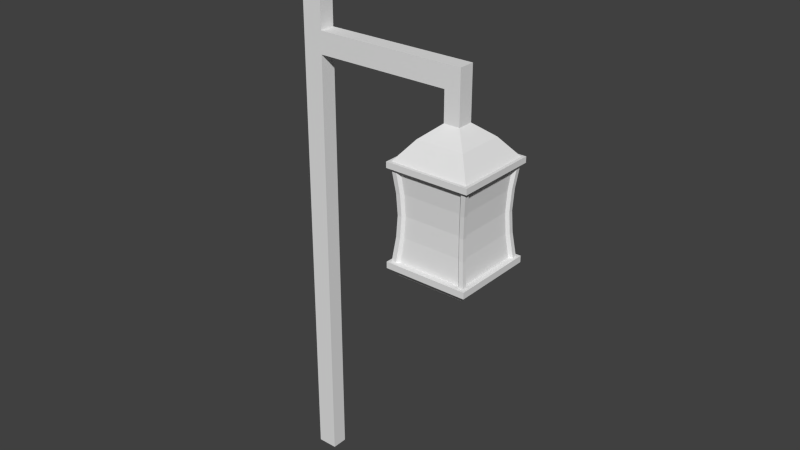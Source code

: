 # Source: lanturn.blend  (saved by Blender 2.59.0; exported with 4.5.12 LTS)
import bpy
from mathutils import Matrix  # noqa: F401  (used for matrix-valued properties, if any)

bpy.ops.wm.read_factory_settings(use_empty=True)
scene = bpy.context.scene
scene.name = 'Scene'

# ---- collections
col_collection_1 = bpy.data.collections.new('Collection 1'); scene.collection.children.link(col_collection_1)

# ---- materials (node trees are filled in below, after node groups)
mat_material = bpy.data.materials.new('Material')
mat_material.alpha_threshold = 0.0
mat_material.use_transparent_shadow = False
mat_material.roughness = 0.5
mat_material.line_color = (0.0, 0.0, 0.0, 1.0)

# ---- material node trees

# ---- world
world_world = bpy.data.worlds.new('World'); scene.world = world_world
world_world.color = (0.05088, 0.05088, 0.05088)
world_world.use_sun_shadow = False
world_world.sun_shadow_jitter_overblur = 0.0
world_world.cycles.sampling_method = 'MANUAL'
world_world.cycles.sample_map_resolution = 256

# ---- meshes
me_cube_001 = bpy.data.meshes.new('Cube.001')
me_cube_001.from_pydata([(1.381, 1.0, -1.557), (1.381, -1.0, -1.557), (-0.619, -1.0, -1.557), (-0.619, 1.0, -1.557), (1.381, 1.0, 0.9168), (1.381, -1.0, 0.9168), (-0.619, -1.0, 0.9168), (-0.619, 1.0, 0.9168), (-0.5079, -0.8889, -1.757), (-0.5079, 0.8889, -1.757), (1.27, 0.8889, -1.757), (1.27, -0.8889, -1.757), (-0.2798, -0.6608, -1.941), (1.042, -0.6608, -1.941), (1.042, 0.6608, -1.941), (-0.2798, 0.6608, -1.941), (1.381, -1.0, -1.393), (1.381, 1.0, -1.393), (-0.619, -1.0, -1.393), (-0.619, 1.0, -1.393), (-0.6992, 1.08, -1.393), (1.461, 1.08, -1.393), (-0.6992, -1.08, -1.393), (1.461, -1.08, -1.393), (-0.6992, -1.08, -1.557), (-0.6992, 1.08, -1.557), (1.461, 1.08, -1.557), (1.461, -1.08, -1.557), (1.263, -1.0, -1.393), (-0.5006, -1.0, -1.393), (-0.5006, -1.0, 0.9168), (1.263, -1.0, 0.9168), (0.1134, 0.2676, -2.054), (0.1134, -0.2677, -2.054), (0.6487, 0.2676, -2.054), (0.6487, -0.2677, -2.054), (1.381, -0.8818, -1.393), (1.381, 0.8817, -1.393), (1.381, 0.8817, 0.9168), (1.381, -0.8818, 0.9168), (-0.5009, 1.0, -1.393), (1.263, 1.0, -1.393), (-0.5009, 1.0, 0.9168), (1.263, 1.0, 0.9168), (-0.619, -0.8822, -1.393), (-0.619, 0.8823, -1.393), (-0.619, 0.8823, 0.9168), (-0.619, -0.8822, 0.9168), (1.309, -0.9277, 0.2975), (1.284, -0.903, -0.2383), (1.309, -0.9277, -0.7741), (1.309, 0.9277, 0.2975), (1.284, 0.903, -0.2383), (1.309, 0.9277, -0.7741), (-0.5467, -0.9277, 0.2975), (-0.522, -0.903, -0.2383), (-0.5467, -0.9277, -0.7741), (-0.5467, 0.9277, 0.2975), (-0.522, 0.903, -0.2383), (-0.5467, 0.9277, -0.7741), (-0.4369, -0.9277, -0.7741), (-0.4151, -0.903, -0.2383), (-0.4369, -0.9277, 0.2975), (1.199, -0.9277, -0.7741), (1.177, -0.903, -0.2383), (1.199, -0.9277, 0.2975), (1.309, 0.818, -0.7741), (1.284, 0.7962, -0.2383), (1.309, 0.818, 0.2975), (1.309, -0.818, -0.7741), (1.284, -0.7962, -0.2383), (1.309, -0.818, 0.2975), (-0.4371, 0.9277, -0.7741), (-0.4153, 0.903, -0.2383), (-0.4371, 0.9277, 0.2975), (1.199, 0.9277, -0.7741), (1.177, 0.903, -0.2383), (1.199, 0.9277, 0.2975), (-0.5467, 0.8185, -0.7741), (-0.522, 0.7967, -0.2383), (-0.5467, 0.8185, 0.2975), (-0.5467, -0.8184, -0.7741), (-0.522, -0.7966, -0.2383), (-0.5467, -0.8184, 0.2975), (1.381, 1.0, 1.067), (-0.619, 1.0, 1.067), (-0.619, -1.0, 1.067), (1.381, -1.0, 1.067), (1.461, -1.08, 1.067), (1.461, 1.08, 1.067), (-0.6986, -1.08, 1.067), (-0.6986, 1.08, 1.067), (1.461, 1.08, 0.9168), (-0.6986, 1.08, 0.9168), (-0.6986, -1.08, 0.9168), (1.461, -1.08, 0.9168), (-0.4751, -0.7552, 0.2975), (-0.5418, -0.8141, 0.9168), (-0.4522, -0.7351, -0.2383), (-0.4751, -0.7552, -0.7741), (-0.5418, -0.8141, -1.393), (-0.4751, 0.7553, 0.2975), (-0.5418, 0.8142, 0.9168), (-0.4522, 0.7352, -0.2383), (-0.4751, 0.7553, -0.7741), (-0.5418, 0.8142, -1.393), (1.136, 0.8561, 0.2975), (1.195, 0.9228, 0.9168), (1.116, 0.8332, -0.2383), (1.136, 0.8561, -0.7741), (1.195, 0.9228, -1.393), (-0.3739, 0.8561, 0.2975), (-0.4328, 0.9228, 0.9168), (-0.3538, 0.8332, -0.2383), (-0.3739, 0.8561, -0.7741), (-0.4328, 0.9228, -1.393), (1.237, -0.7548, 0.2975), (1.304, -0.8137, 0.9168), (1.214, -0.7347, -0.2383), (1.237, -0.7548, -0.7741), (1.304, -0.8137, -1.393), (1.237, 0.7548, 0.2975), (1.304, 0.8137, 0.9168), (1.214, 0.7347, -0.2383), (1.237, 0.7548, -0.7741), (1.304, 0.8137, -1.393), (1.136, -0.8561, 0.2975), (1.195, -0.9228, 0.9168), (1.116, -0.8333, -0.2383), (1.136, -0.8561, -0.7741), (1.195, -0.9228, -1.393), (-0.3737, -0.8561, 0.2975), (-0.4326, -0.9228, 0.9168), (-0.3536, -0.8333, -0.2383), (-0.3737, -0.8561, -0.7741), (-0.4326, -0.9228, -1.393), (0.9966, -0.6156, 1.558), (0.9966, 0.6156, 1.558), (-0.2346, -0.6156, 1.558), (-0.2346, 0.6156, 1.558), (0.1744, 0.2066, 1.902), (0.5876, 0.2066, 1.902), (0.1744, -0.2066, 1.902), (0.5876, -0.2066, 1.902), (0.5876, 0.2066, 2.674), (0.5876, -0.2066, 2.674), (0.1744, -0.2066, 2.674), (0.1744, 0.2066, 2.674), (0.1744, 0.2066, 3.237), (0.5876, 0.2066, 3.237), (0.1744, -0.2066, 3.237), (0.5876, -0.2066, 3.237), (-3.359, 0.2066, 3.237), (-3.359, -0.2066, 3.237), (-3.359, -0.2066, 2.674), (-3.359, 0.2066, 2.674), (-3.88, -0.2066, 2.674), (-3.88, 0.2066, 2.674), (-3.88, 0.2066, 3.237), (-3.88, -0.2066, 3.237), (-3.88, 0.2066, 6.375), (-3.88, -0.2066, 6.375), (-3.359, -0.2066, 6.375), (-3.359, 0.2066, 6.375), (-3.359, 0.2066, -8.493), (-3.88, 0.2066, -8.493), (-3.88, -0.2066, -8.493), (-3.359, -0.2066, -8.493)], [], [(2, 3, 9, 8), (3, 0, 10, 9), (0, 1, 11, 10), (1, 2, 8, 11), (11, 8, 12, 13), (10, 11, 13, 14), (9, 10, 14, 15), (8, 9, 15, 12), (19, 17, 21, 20), (18, 19, 20, 22), (16, 18, 22, 23), (17, 16, 23, 21), (3, 2, 24, 25), (0, 3, 25, 26), (1, 0, 26, 27), (2, 1, 27, 24), (21, 26, 25, 20), (24, 22, 20, 25), (27, 23, 22, 24), (26, 21, 23, 27), (18, 16, 28, 29), (5, 6, 30, 31), (12, 15, 32, 33), (15, 14, 34, 32), (14, 13, 35, 34), (13, 12, 33, 35), (34, 35, 33, 32), (16, 17, 37, 36), (4, 5, 39, 38), (17, 19, 40, 41), (7, 4, 43, 42), (19, 18, 44, 45), (6, 7, 46, 47), (6, 54, 62, 30), (54, 55, 61, 62), (55, 56, 60, 61), (56, 18, 29, 60), (16, 50, 63, 28), (50, 49, 64, 63), (49, 48, 65, 64), (48, 5, 31, 65), (17, 53, 66, 37), (53, 52, 67, 66), (52, 51, 68, 67), (51, 4, 38, 68), (5, 48, 71, 39), (48, 49, 70, 71), (49, 50, 69, 70), (50, 16, 36, 69), (19, 59, 72, 40), (59, 58, 73, 72), (58, 57, 74, 73), (57, 7, 42, 74), (4, 51, 77, 43), (51, 52, 76, 77), (52, 53, 75, 76), (53, 17, 41, 75), (7, 57, 80, 46), (57, 58, 79, 80), (58, 59, 78, 79), (59, 19, 45, 78), (18, 56, 81, 44), (56, 55, 82, 81), (55, 54, 83, 82), (54, 6, 47, 83), (84, 87, 88, 89), (87, 86, 90, 88), (86, 85, 91, 90), (85, 84, 89, 91), (4, 7, 93, 92), (7, 6, 94, 93), (6, 5, 95, 94), (5, 4, 92, 95), (95, 92, 89, 88), (94, 95, 88, 90), (93, 94, 90, 91), (92, 93, 91, 89), (83, 47, 97, 96), (82, 83, 96, 98), (81, 82, 98, 99), (44, 81, 99, 100), (46, 80, 101, 102), (80, 79, 103, 101), (79, 78, 104, 103), (78, 45, 105, 104), (43, 77, 106, 107), (77, 76, 108, 106), (76, 75, 109, 108), (75, 41, 110, 109), (74, 42, 112, 111), (73, 74, 111, 113), (72, 73, 113, 114), (40, 72, 114, 115), (39, 71, 116, 117), (71, 70, 118, 116), (70, 69, 119, 118), (69, 36, 120, 119), (68, 38, 122, 121), (67, 68, 121, 123), (66, 67, 123, 124), (37, 66, 124, 125), (65, 31, 127, 126), (64, 65, 126, 128), (63, 64, 128, 129), (28, 63, 129, 130), (30, 62, 131, 132), (62, 61, 133, 131), (61, 60, 134, 133), (60, 29, 135, 134), (47, 46, 102, 97), (45, 44, 100, 105), (42, 43, 107, 112), (41, 40, 115, 110), (38, 39, 117, 122), (36, 37, 125, 120), (31, 30, 132, 127), (29, 28, 130, 135), (96, 97, 102, 101), (98, 96, 101, 103), (99, 98, 103, 104), (100, 99, 104, 105), (109, 110, 115, 114), (108, 109, 114, 113), (106, 108, 113, 111), (107, 106, 111, 112), (121, 122, 117, 116), (123, 121, 116, 118), (124, 123, 118, 119), (125, 124, 119, 120), (126, 127, 132, 131), (128, 126, 131, 133), (129, 128, 133, 134), (130, 129, 134, 135), (87, 84, 137, 136), (86, 87, 136, 138), (85, 86, 138, 139), (84, 85, 139, 137), (137, 139, 140, 141), (139, 138, 142, 140), (138, 136, 143, 142), (136, 137, 141, 143), (143, 141, 144, 145), (142, 143, 145, 146), (140, 142, 146, 147), (141, 140, 147, 144), (144, 147, 148, 149), (146, 145, 151, 150), (145, 144, 149, 151), (149, 148, 150, 151), (150, 148, 152, 153), (146, 150, 153, 154), (148, 147, 155, 152), (147, 146, 154, 155), (152, 155, 157, 158), (154, 153, 159, 156), (157, 156, 159, 158), (158, 159, 161, 160), (159, 153, 162, 161), (152, 158, 160, 163), (153, 152, 163, 162), (162, 163, 160, 161), (157, 155, 164, 165), (156, 157, 165, 166), (154, 156, 166, 167), (155, 154, 167, 164), (164, 167, 166, 165)])
_uv = me_cube_001.uv_layers.new(name='UVTex')
_uv.uv.foreach_set('vector', [0.6397, 0.2293, 0.7457, 0.2758, 0.7324, 0.2847, 0.6403, 0.2442, 0.7457, 0.2758, 0.7466, 0.3787, 0.7349, 0.3703, 0.7324, 0.2847, 0.7466, 0.3787, 0.6516, 0.4194, 0.6547, 0.4046, 0.7349, 0.3703, 0.6516, 0.4194, 0.5607, 0.337, 0.5781, 0.3304, 0.6547, 0.4046, 0.6547, 0.4046, 0.5781, 0.3304, 0.6031, 0.3271, 0.6585, 0.3857, 0.7349, 0.3703, 0.6547, 0.4046, 0.6585, 0.3857, 0.7197, 0.3606, 0.7324, 0.2847, 0.7349, 0.3703, 0.7197, 0.3606, 0.7174, 0.2951, 0.6403, 0.2442, 0.7324, 0.2847, 0.7174, 0.2951, 0.6464, 0.2667, 0.7978, 0.2692, 0.7978, 0.3832, 0.781, 0.3975, 0.781, 0.252, 0.6646, 0.1817, 0.7744, 0.2298, 0.781, 0.252, 0.641, 0.1906, 0.6187, 0.4694, 0.5116, 0.3874, 0.5103, 0.3613, 0.647, 0.466, 0.7731, 0.4211, 0.668, 0.4748, 0.647, 0.466, 0.781, 0.3975, 0.7457, 0.2758, 0.6397, 0.2293, 0.6335, 0.2092, 0.7636, 0.2649, 0.7466, 0.3787, 0.7457, 0.2758, 0.7636, 0.2649, 0.7596, 0.3871, 0.6516, 0.4194, 0.7466, 0.3787, 0.7596, 0.3871, 0.6481, 0.4406, 0.5607, 0.337, 0.6516, 0.4194, 0.6481, 0.4406, 0.527, 0.3394, 0.781, 0.3975, 0.7596, 0.3871, 0.7636, 0.2649, 0.781, 0.252, 0.6335, 0.2092, 0.641, 0.1906, 0.781, 0.252, 0.7636, 0.2649, 0.6481, 0.4406, 0.647, 0.466, 0.5103, 0.3613, 0.527, 0.3394, 0.7596, 0.3871, 0.781, 0.3975, 0.647, 0.466, 0.6481, 0.4406, 0.5116, 0.3874, 0.6187, 0.4694, 0.5597, 0.4354, 0.5325, 0.4146, 0.6822, 0.5301, 0.5546, 0.5301, 0.6184, 0.5217, 0.6508, 0.5217, 0.6464, 0.2667, 0.7174, 0.2951, 0.6921, 0.313, 0.6602, 0.3004, 0.7174, 0.2951, 0.7197, 0.3606, 0.6956, 0.3448, 0.6921, 0.313, 0.7197, 0.3606, 0.6585, 0.3857, 0.6642, 0.3547, 0.6956, 0.3448, 0.6585, 0.3857, 0.6031, 0.3271, 0.6423, 0.3279, 0.6642, 0.3547, 0.6795, 0.3449, 0.6476, 0.3323, 0.6602, 0.3004, 0.6921, 0.313, 0.4312, 0.4622, 0.3166, 0.4194, 0.3378, 0.4209, 0.3767, 0.4333, 0.7874, 0.6699, 0.7261, 0.5544, 0.7643, 0.6081, 0.7799, 0.6375, 0.7978, 0.3832, 0.7978, 0.2692, 0.8053, 0.2972, 0.8053, 0.3262, 0.7099, 0.8389, 0.7851, 0.7246, 0.7741, 0.7576, 0.755, 0.7867, 0.7744, 0.2298, 0.6646, 0.1817, 0.7227, 0.1985, 0.7506, 0.2107, 0.5124, 0.5567, 0.4492, 0.6697, 0.4573, 0.6378, 0.4734, 0.609, 0.9333, 0.04864, 0.852, 0.04838, 0.851, 0.03416, 0.9317, 0.03391, 0.852, 0.04838, 0.7802, 0.04815, 0.7803, 0.03395, 0.851, 0.03416, 0.7802, 0.04815, 0.7084, 0.04792, 0.7095, 0.03371, 0.7803, 0.03395, 0.7084, 0.04792, 0.6271, 0.04766, 0.6288, 0.03294, 0.7095, 0.03371, 0.4559, 0.418, 0.4564, 0.3285, 0.4721, 0.3274, 0.4721, 0.4163, 0.4564, 0.3285, 0.4569, 0.2494, 0.4726, 0.2495, 0.4721, 0.3274, 0.4569, 0.2494, 0.4575, 0.1702, 0.4731, 0.1715, 0.4726, 0.2495, 0.4575, 0.1702, 0.458, 0.08069, 0.4743, 0.08263, 0.4731, 0.1715, 0.3166, 0.4194, 0.3191, 0.3269, 0.3345, 0.3262, 0.3378, 0.4209, 0.3191, 0.3269, 0.3212, 0.2464, 0.3371, 0.2468, 0.3345, 0.3262, 0.3212, 0.2464, 0.3235, 0.1658, 0.3394, 0.1675, 0.3371, 0.2468, 0.3235, 0.1658, 0.3261, 0.07463, 0.3426, 0.07697, 0.3394, 0.1675, 0.458, 0.08069, 0.4575, 0.1702, 0.4418, 0.1713, 0.4418, 0.08241, 0.4575, 0.1702, 0.4569, 0.2494, 0.4413, 0.2493, 0.4418, 0.1713, 0.4569, 0.2494, 0.4564, 0.3285, 0.4408, 0.3272, 0.4413, 0.2493, 0.4564, 0.3285, 0.4559, 0.418, 0.4397, 0.4161, 0.4408, 0.3272, 0.6272, 0.1383, 0.7085, 0.1371, 0.7098, 0.1512, 0.6291, 0.153, 0.7085, 0.1371, 0.7804, 0.136, 0.7807, 0.1502, 0.7098, 0.1512, 0.7804, 0.136, 0.8523, 0.1349, 0.8515, 0.1491, 0.7807, 0.1502, 0.8523, 0.1349, 0.9337, 0.1337, 0.9322, 0.1484, 0.8515, 0.1491, 0.3261, 0.07463, 0.3235, 0.1658, 0.3076, 0.1666, 0.3096, 0.07602, 0.3235, 0.1658, 0.3212, 0.2464, 0.3053, 0.2459, 0.3076, 0.1666, 0.3212, 0.2464, 0.3191, 0.3269, 0.3031, 0.3253, 0.3053, 0.2459, 0.3191, 0.3269, 0.3166, 0.4194, 0.3, 0.4171, 0.3031, 0.3253, 0.9337, 0.1337, 0.8523, 0.1349, 0.851, 0.1208, 0.9318, 0.119, 0.8523, 0.1349, 0.7804, 0.136, 0.7802, 0.1218, 0.851, 0.1208, 0.7804, 0.136, 0.7085, 0.1371, 0.7094, 0.1229, 0.7802, 0.1218, 0.7085, 0.1371, 0.6272, 0.1383, 0.6286, 0.1236, 0.7094, 0.1229, 0.6271, 0.04766, 0.7084, 0.04792, 0.7094, 0.06208, 0.6287, 0.06233, 0.7084, 0.04792, 0.7802, 0.04815, 0.7802, 0.06229, 0.7094, 0.06208, 0.7802, 0.04815, 0.852, 0.04838, 0.8509, 0.06253, 0.7802, 0.06229, 0.852, 0.04838, 0.9333, 0.04864, 0.9316, 0.0633, 0.8509, 0.06253, 0.7311, 0.6935, 0.6744, 0.5885, 0.685, 0.5699, 0.7554, 0.6937, 0.6744, 0.5885, 0.559, 0.5887, 0.5495, 0.5724, 0.685, 0.5699, 0.559, 0.5887, 0.5032, 0.7003, 0.4808, 0.7059, 0.5495, 0.5724, 0.6582, 0.8052, 0.7311, 0.6935, 0.7554, 0.6937, 0.665, 0.8289, 0.7851, 0.7246, 0.7099, 0.8389, 0.6836, 0.842, 0.7795, 0.6963, 0.4492, 0.6697, 0.5124, 0.5567, 0.5386, 0.549, 0.4581, 0.6932, 0.5546, 0.5301, 0.6822, 0.5301, 0.7014, 0.549, 0.5386, 0.549, 0.7261, 0.5544, 0.7874, 0.6699, 0.7795, 0.6963, 0.7014, 0.549, 0.7014, 0.549, 0.7795, 0.6963, 0.7554, 0.6937, 0.685, 0.5699, 0.5386, 0.549, 0.7014, 0.549, 0.685, 0.5699, 0.5495, 0.5724, 0.4581, 0.6932, 0.5386, 0.549, 0.5495, 0.5724, 0.4808, 0.7059, 0.7795, 0.6963, 0.6836, 0.842, 0.665, 0.8289, 0.7554, 0.6937, 0.8509, 0.06253, 0.9316, 0.0633, 0.9295, 0.07623, 0.8495, 0.07478, 0.7802, 0.06229, 0.8509, 0.06253, 0.8495, 0.07478, 0.7801, 0.07447, 0.7094, 0.06208, 0.7802, 0.06229, 0.7801, 0.07447, 0.7107, 0.07434, 0.6287, 0.06233, 0.7094, 0.06208, 0.7107, 0.07434, 0.6308, 0.07527, 0.9318, 0.119, 0.851, 0.1208, 0.8495, 0.1085, 0.9295, 0.1061, 0.851, 0.1208, 0.7802, 0.1218, 0.78, 0.1096, 0.8495, 0.1085, 0.7802, 0.1218, 0.7094, 0.1229, 0.7106, 0.1106, 0.78, 0.1096, 0.7094, 0.1229, 0.6286, 0.1236, 0.6305, 0.1106, 0.7106, 0.1106, 0.3096, 0.07602, 0.3076, 0.1666, 0.2938, 0.1677, 0.295, 0.07793, 0.3076, 0.1666, 0.3053, 0.2459, 0.2916, 0.2455, 0.2938, 0.1677, 0.3053, 0.2459, 0.3031, 0.3253, 0.2893, 0.3234, 0.2916, 0.2455, 0.3031, 0.3253, 0.3, 0.4171, 0.2853, 0.4143, 0.2893, 0.3234, 0.8515, 0.1491, 0.9322, 0.1484, 0.9304, 0.1614, 0.8503, 0.1614, 0.7807, 0.1502, 0.8515, 0.1491, 0.8503, 0.1614, 0.7808, 0.1623, 0.7098, 0.1512, 0.7807, 0.1502, 0.7808, 0.1623, 0.7114, 0.1635, 0.6291, 0.153, 0.7098, 0.1512, 0.7114, 0.1635, 0.6313, 0.1659, 0.4418, 0.08241, 0.4418, 0.1713, 0.4283, 0.1727, 0.4276, 0.08461, 0.4418, 0.1713, 0.4413, 0.2493, 0.4279, 0.2492, 0.4283, 0.1727, 0.4413, 0.2493, 0.4408, 0.3272, 0.4273, 0.3256, 0.4279, 0.2492, 0.4408, 0.3272, 0.4397, 0.4161, 0.4254, 0.4137, 0.4273, 0.3256, 0.3394, 0.1675, 0.3426, 0.07697, 0.357, 0.07972, 0.3531, 0.1694, 0.3371, 0.2468, 0.3394, 0.1675, 0.3531, 0.1694, 0.3508, 0.2472, 0.3345, 0.3262, 0.3371, 0.2468, 0.3508, 0.2472, 0.3486, 0.3251, 0.3378, 0.4209, 0.3345, 0.3262, 0.3486, 0.3251, 0.347, 0.4182, 0.4731, 0.1715, 0.4743, 0.08263, 0.4885, 0.085, 0.4866, 0.1731, 0.4726, 0.2495, 0.4731, 0.1715, 0.4866, 0.1731, 0.486, 0.2495, 0.4721, 0.3274, 0.4726, 0.2495, 0.486, 0.2495, 0.4856, 0.326, 0.4721, 0.4163, 0.4721, 0.3274, 0.4856, 0.326, 0.4864, 0.4141, 0.9317, 0.03391, 0.851, 0.03416, 0.8497, 0.0219, 0.9297, 0.02097, 0.851, 0.03416, 0.7803, 0.03395, 0.7803, 0.02178, 0.8497, 0.0219, 0.7803, 0.03395, 0.7095, 0.03371, 0.7109, 0.02146, 0.7803, 0.02178, 0.7095, 0.03371, 0.6288, 0.03294, 0.631, 0.02001, 0.7109, 0.02146, 0.9316, 0.0633, 0.993, 0.1277, 0.9789, 0.1281, 0.9295, 0.07623, 0.5669, 0.1263, 0.6287, 0.06233, 0.6308, 0.07527, 0.581, 0.1268, 0.9322, 0.1484, 0.9949, 0.2117, 0.9808, 0.2124, 0.9304, 0.1614, 0.578, 0.2183, 0.6291, 0.153, 0.6313, 0.1659, 0.5902, 0.2185, 0.3426, 0.07697, 0.4166, 0.009943, 0.4166, 0.02573, 0.357, 0.07972, 0.3767, 0.4333, 0.3378, 0.4209, 0.347, 0.4182, 0.3746, 0.4282, 0.4743, 0.08263, 0.5454, 0.01522, 0.5458, 0.03071, 0.4885, 0.085, 0.5428, 0.474, 0.4721, 0.4163, 0.4864, 0.4141, 0.5433, 0.4606, 0.9649, 0.7085, 0.97, 0.7627, 0.8283, 0.7627, 0.8334, 0.7085, 0.9631, 0.6618, 0.9649, 0.7085, 0.8334, 0.7085, 0.8352, 0.6618, 0.9649, 0.6152, 0.9631, 0.6618, 0.8352, 0.6618, 0.8334, 0.6152, 0.97, 0.561, 0.9649, 0.6152, 0.8334, 0.6152, 0.8283, 0.561, 0.8443, 0.3583, 0.8392, 0.3039, 0.9812, 0.3039, 0.9761, 0.3583, 0.846, 0.4051, 0.8443, 0.3583, 0.9761, 0.3583, 0.9743, 0.4051, 0.8443, 0.4519, 0.846, 0.4051, 0.9743, 0.4051, 0.9761, 0.4519, 0.8392, 0.5062, 0.8443, 0.4519, 0.9761, 0.4519, 0.9812, 0.5062, 0.6024, 0.897, 0.6074, 0.9509, 0.4667, 0.9509, 0.4718, 0.897, 0.6006, 0.8507, 0.6024, 0.897, 0.4718, 0.897, 0.4736, 0.8507, 0.6024, 0.8043, 0.6006, 0.8507, 0.4736, 0.8507, 0.4718, 0.8043, 0.6074, 0.7505, 0.6024, 0.8043, 0.4718, 0.8043, 0.4667, 0.7505, 0.9398, 0.9333, 0.9448, 0.9862, 0.8067, 0.9862, 0.8117, 0.9333, 0.9381, 0.8878, 0.9398, 0.9333, 0.8117, 0.9333, 0.8134, 0.8878, 0.9398, 0.8423, 0.9381, 0.8878, 0.8134, 0.8878, 0.8117, 0.8423, 0.9448, 0.7895, 0.9398, 0.8423, 0.8117, 0.8423, 0.8067, 0.7895, 0.6744, 0.5885, 0.7311, 0.6935, 0.6869, 0.6907, 0.6528, 0.6249, 0.559, 0.5887, 0.6744, 0.5885, 0.6528, 0.6249, 0.5821, 0.6256, 0.5032, 0.7003, 0.559, 0.5887, 0.5821, 0.6256, 0.5496, 0.6961, 0.7311, 0.6935, 0.6582, 0.8052, 0.6376, 0.7567, 0.6869, 0.6907, 0.6869, 0.6907, 0.6376, 0.7567, 0.625, 0.7102, 0.643, 0.6867, 0.5496, 0.6961, 0.5821, 0.6256, 0.6045, 0.6598, 0.5948, 0.6852, 0.5821, 0.6256, 0.6528, 0.6249, 0.6317, 0.6611, 0.6045, 0.6598, 0.6528, 0.6249, 0.6869, 0.6907, 0.643, 0.6867, 0.6317, 0.6611, 0.3855, 0.4811, 0.429, 0.4811, 0.429, 0.5623, 0.3855, 0.5623, 0.342, 0.4811, 0.3855, 0.4811, 0.3855, 0.5623, 0.342, 0.5623, 0.2986, 0.4811, 0.342, 0.4811, 0.342, 0.5623, 0.2986, 0.5623, 0.2551, 0.4811, 0.2986, 0.4811, 0.2986, 0.5623, 0.2551, 0.5623, 0.3915, 0.6267, 0.3913, 0.6634, 0.3419, 0.6635, 0.3417, 0.6265, 0.2541, 0.663, 0.254, 0.6264, 0.304, 0.6264, 0.3035, 0.6635, 0.3917, 0.5902, 0.3915, 0.6267, 0.3417, 0.6265, 0.3418, 0.59, 0.3417, 0.6265, 0.3419, 0.6635, 0.3035, 0.6635, 0.304, 0.6264, 0.3035, 0.6635, 0.3419, 0.6635, 0.3413, 0.9677, 0.3014, 0.9678, 0.2541, 0.663, 0.3035, 0.6635, 0.3014, 0.9678, 0.2528, 0.9676, 0.3419, 0.6635, 0.3913, 0.6634, 0.3899, 0.968, 0.3413, 0.9677, 0.3913, 0.6634, 0.4313, 0.6633, 0.43, 0.9678, 0.3899, 0.968, 0.1222, 0.5631, 0.1234, 0.4981, 0.1804, 0.4978, 0.1815, 0.5633, 0.07327, 0.4981, 0.07434, 0.5628, 0.01546, 0.5625, 0.0165, 0.4985, 0.1804, 0.4978, 0.2308, 0.4976, 0.2297, 0.5636, 0.1815, 0.5633, 0.1815, 0.5633, 0.2297, 0.5636, 0.2269, 0.9246, 0.1794, 0.9242, 0.01546, 0.5625, 0.07434, 0.5628, 0.07208, 0.9233, 0.01232, 0.9228, 0.1222, 0.5631, 0.1815, 0.5633, 0.1794, 0.9242, 0.1196, 0.9237, 0.07434, 0.5628, 0.1222, 0.5631, 0.1196, 0.9237, 0.07208, 0.9233, 0.2265, 0.9845, 0.1789, 0.9841, 0.1794, 0.9242, 0.2269, 0.9246, 0.1804, 0.4978, 0.1234, 0.4981, 0.1436, 0.08678, 0.1968, 0.08711, 0.2308, 0.4976, 0.1804, 0.4978, 0.1968, 0.08711, 0.2505, 0.08711, 0.07327, 0.4981, 0.0165, 0.4985, 0.03729, 0.08629, 0.09055, 0.08672, 0.1234, 0.4981, 0.07327, 0.4981, 0.09055, 0.08672, 0.1436, 0.08678, 0.1968, 0.0195, 0.2505, 0.0195, 0.2505, 0.08711, 0.1968, 0.08711])
me_cube_001.use_remesh_preserve_volume = False
me_cube_001.use_remesh_preserve_attributes = False
me_cube_001.use_mirror_vertex_groups = False
me_cube_001.update()
me_cube = bpy.data.meshes.new('Cube')
me_cube.from_pydata([], [], [])
me_cube.materials.append(mat_material)
me_cube.use_remesh_preserve_volume = False
me_cube.use_remesh_preserve_attributes = False
me_cube.use_mirror_vertex_groups = False
me_cube.update()

# ---- objects
ob_cube_001 = bpy.data.objects.new('Cube.001', me_cube_001)
ob_cube = bpy.data.objects.new('Cube', me_cube)

# ---- transforms, parenting, visibility, modifiers, constraints
ob_cube_001.location = (0.1357, -7.659e-08, 1.128)
ob_cube_001.lineart.crease_threshold = 0.0
ob_cube.location = (0.0, 0.0, 0.0)
ob_cube.lock_rotations_4d = False
ob_cube.empty_display_type = 'ARROWS'
ob_cube.lineart.crease_threshold = 0.0

# ---- collection membership
col_collection_1.objects.link(ob_cube_001)
col_collection_1.objects.link(ob_cube)

# ---- scene / render settings (as saved in the file)
scene.frame_start = 1; scene.frame_end = 250; scene.frame_set(2)
scene.render.engine = 'BLENDER_EEVEE_NEXT'
scene.render.image_settings.color_mode = 'RGB'
scene.render.image_settings.compression = 90
scene.render.resolution_percentage = 50
scene.render.dither_intensity = 0.0
scene.render.bake_margin = 2
scene.render.bake_bias = 0.0
scene.cycles.use_denoising = False
scene.cycles.samples = 10
scene.cycles.sampling_pattern = 'TABULATED_SOBOL'
scene.cycles.light_sampling_threshold = 0.0
scene.cycles.use_adaptive_sampling = False
scene.cycles.use_light_tree = False
scene.cycles.blur_glossy = 0.0
scene.cycles.volume_bounces = 1
scene.cycles.pixel_filter_type = 'GAUSSIAN'
scene.cycles.sample_clamp_indirect = 0.0
scene.view_settings.view_transform = 'Standard'
bpy.context.view_layer.update()

# ---- added for rendering (the .blend has no active camera and no usable light): camera, sun
cam_auto = bpy.data.cameras.new('AutoCamera')
cam_auto.lens = 50.0
cam_auto.sensor_width = 36.0
cam_auto.clip_end = 1000.0
ob_auto_camera = bpy.data.objects.new('AutoCamera', cam_auto)
scene.collection.objects.link(ob_auto_camera)
ob_auto_camera.location = (13.6796, -17.7038, 11.8715)
ob_auto_camera.rotation_euler = (1.09748, -7.21219e-08, 0.694738)
scene.camera = ob_auto_camera
light_auto_sun = bpy.data.lights.new('AutoSun', 'SUN')
light_auto_sun.energy = 3.0
light_auto_sun.angle = 0.0523599
ob_auto_sun = bpy.data.objects.new('AutoSun', light_auto_sun)
scene.collection.objects.link(ob_auto_sun)
ob_auto_sun.rotation_euler = (0.872665, 0.174533, 0.523599)
bpy.context.view_layer.update()
